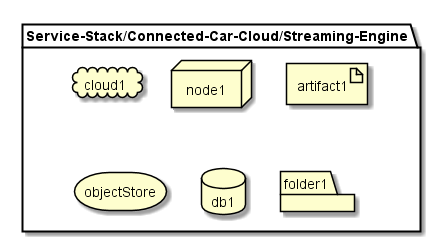

The diagram above was rendered by PlantUML. Its source (embedded in the PNG):
@startuml

package  "Service-Stack/Connected-Car-Cloud/Streaming-Engine" {
  cloud cloud1
  node node1
  artifact artifact1
  storage objectStore
  database db1
  folder folder1
}

@enduml